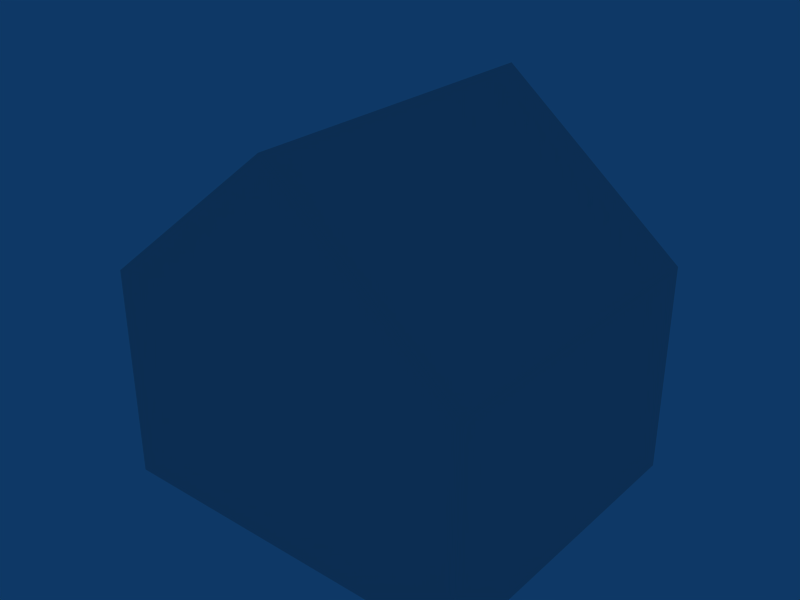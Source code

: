 # Source: house.blend  (saved by Blender 2.49.2; exported with 4.5.12 LTS)
import bpy
from mathutils import Matrix  # noqa: F401  (used for matrix-valued properties, if any)

bpy.ops.wm.read_factory_settings(use_empty=True)
scene = bpy.context.scene
scene.name = 'Scene'

# ---- collections
col_collection_1 = bpy.data.collections.new('Collection 1'); scene.collection.children.link(col_collection_1)

# ---- world
world_world = bpy.data.worlds.new('World'); scene.world = world_world
world_world.color = (0.05656, 0.2208, 0.4)
world_world.use_sun_shadow = False
world_world.sun_shadow_jitter_overblur = 0.0
world_world.cycles.sampling_method = 'MANUAL'
world_world.cycles.sample_map_resolution = 256

# ---- meshes
me_cube_001 = bpy.data.meshes.new('Cube.001')
me_cube_001.from_pydata([(7.0, 6.0, 0.02701), (7.0, -6.0, 0.02701), (-7.0, -6.0, 0.02701), (-7.0, 6.0, 0.02701), (7.0, 6.0, 8.027), (7.0, -6.0, 8.027), (-7.0, -6.0, 8.027), (-7.0, 6.0, 8.027), (0.0, -6.0, 0.02701), (1.252e-06, 6.0, 0.02701), (-3.755e-06, -6.0, 13.69), (1.669e-06, 6.0, 13.69), (-1.878e-06, -6.0, 8.025), (1.46e-06, 6.0, 8.025)], [], [(0, 4, 5, 1), (2, 6, 7, 3), (9, 0, 1, 8), (8, 2, 3, 9), (4, 11, 10, 5), (11, 7, 6, 10), (10, 12, 5), (12, 10, 6), (13, 11, 4), (11, 13, 7), (1, 5, 12, 8), (2, 8, 12, 6), (0, 9, 13, 4), (3, 7, 13, 9)])
_uv = me_cube_001.uv_layers.new(name='UVTex')
_uv.uv.foreach_set('vector', [0.9918, 0.5113, 0.992, 0.9918, 0.5115, 0.992, 0.5113, 0.5115, 0.9918, 0.5113, 0.992, 0.9918, 0.5115, 0.992, 0.5113, 0.5115, 0.6695, 0.5353, 0.8271, 0.5353, 0.8271, 0.6929, 0.6695, 0.6929, 0.6695, 0.5353, 0.8271, 0.5353, 0.8271, 0.6929, 0.6695, 0.6929, 0.01255, 0.5258, 0.4808, 0.5258, 0.4808, 0.9876, 0.01255, 0.9876, 0.01255, 0.5258, 0.4808, 0.5258, 0.4808, 0.9876, 0.01255, 0.9876, 0.6407, 0.5837, 0.7821, 0.5837, 0.7821, 0.725, 0.6407, 0.5837, 0.7821, 0.5837, 0.7821, 0.725, 0.6407, 0.5837, 0.7821, 0.5837, 0.7821, 0.725, 0.6407, 0.5837, 0.7821, 0.5837, 0.7821, 0.725, 0.99, 0.5084, 0.9882, 0.9833, 0.5133, 0.9815, 0.5151, 0.5066, 0.01458, 0.01123, 0.4888, 0.01123, 0.4888, 0.4855, 0.01458, 0.4855, 0.5142, 0.5075, 0.9891, 0.5075, 0.9891, 0.9824, 0.5142, 0.9824, 0.99, 0.5084, 0.9882, 0.9833, 0.5133, 0.9815, 0.5151, 0.5066])
me_cube_001.use_remesh_preserve_volume = False
me_cube_001.use_remesh_preserve_attributes = False
me_cube_001.use_mirror_vertex_groups = False
me_cube_001.update()

# ---- objects
ob_cube = bpy.data.objects.new('Cube', me_cube_001)

# ---- transforms, parenting, visibility, modifiers, constraints
ob_cube.location = (0.0, 0.0, 0.0)
ob_cube.lock_rotations_4d = False
ob_cube.empty_display_type = 'ARROWS'
ob_cube.lineart.crease_threshold = 0.0

# ---- collection membership
col_collection_1.objects.link(ob_cube)

# ---- scene / render settings (as saved in the file)
scene.frame_start = 1; scene.frame_end = 250; scene.frame_set(1)
scene.render.engine = 'BLENDER_EEVEE_NEXT'
scene.render.image_settings.file_format = 'JPEG'
scene.render.image_settings.color_mode = 'RGB'
scene.render.image_settings.compression = 90
scene.render.resolution_x = 800
scene.render.resolution_y = 600
scene.render.pixel_aspect_x = 100.0
scene.render.pixel_aspect_y = 100.0
scene.render.fps = 25
scene.render.dither_intensity = 0.0
scene.render.use_compositing = False
scene.render.use_sequencer = False
scene.render.bake_margin = 2
scene.render.bake_bias = 0.0
scene.render.use_stamp_time = False
scene.render.use_stamp_date = False
scene.render.use_stamp_frame = False
scene.render.use_stamp_camera = False
scene.render.use_stamp_scene = False
scene.render.use_stamp_filename = False
scene.render.use_stamp_render_time = False
scene.render.stamp_font_size = 0
scene.cycles.use_denoising = False
scene.cycles.samples = 10
scene.cycles.sampling_pattern = 'TABULATED_SOBOL'
scene.cycles.light_sampling_threshold = 0.0
scene.cycles.use_adaptive_sampling = False
scene.cycles.use_light_tree = False
scene.cycles.blur_glossy = 0.0
scene.cycles.volume_bounces = 1
scene.cycles.pixel_filter_type = 'GAUSSIAN'
scene.cycles.sample_clamp_indirect = 0.0
scene.view_settings.view_transform = 'Raw'
bpy.context.view_layer.update()

# ---- added for rendering (the .blend has no active camera): camera
cam_auto = bpy.data.cameras.new('AutoCamera')
cam_auto.lens = 50.0
cam_auto.sensor_width = 36.0
cam_auto.clip_end = 1000.0
ob_auto_camera = bpy.data.objects.new('AutoCamera', cam_auto)
scene.collection.objects.link(ob_auto_camera)
ob_auto_camera.location = (21.2326, -25.4791, 23.8438)
ob_auto_camera.rotation_euler = (1.09748, -7.21219e-08, 0.694738)
scene.camera = ob_auto_camera
bpy.context.view_layer.update()
